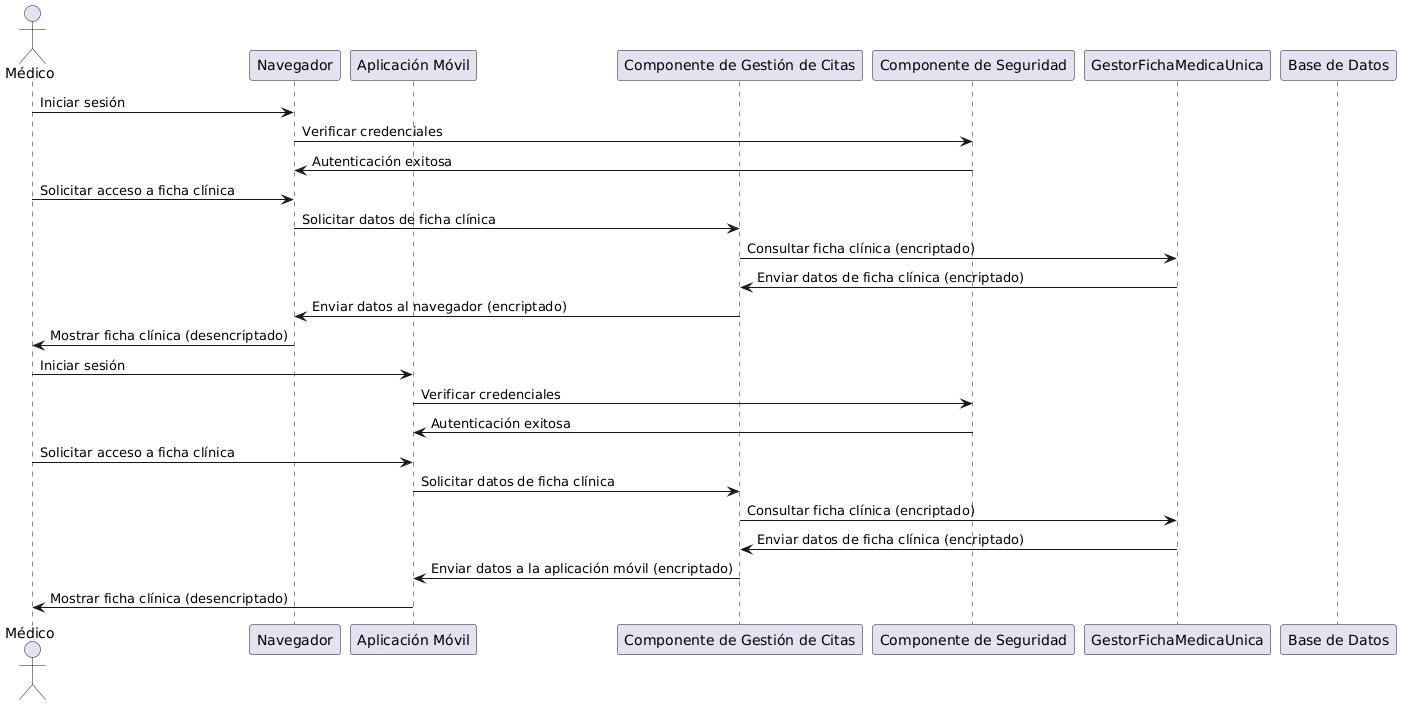

The diagram above was rendered by PlantUML. Its source (embedded in the PNG):
@startuml
actor Médico
participant "Navegador" as Navegador
participant "Aplicación Móvil" as AplicacionMovil
participant "Componente de Gestión de Citas" as GestionCitas
participant "Componente de Seguridad" as Seguridad
participant "GestorFichaMedicaUnica" as GestorFicha
participant "Base de Datos" as BaseDatos

Médico -> Navegador: Iniciar sesión
Navegador -> Seguridad: Verificar credenciales
Seguridad -> Navegador: Autenticación exitosa

Médico -> Navegador: Solicitar acceso a ficha clínica
Navegador -> GestionCitas: Solicitar datos de ficha clínica
GestionCitas -> GestorFicha: Consultar ficha clínica (encriptado)
GestorFicha -> GestionCitas: Enviar datos de ficha clínica (encriptado)
GestionCitas -> Navegador: Enviar datos al navegador (encriptado)

Navegador -> Médico: Mostrar ficha clínica (desencriptado)

Médico -> AplicacionMovil: Iniciar sesión
AplicacionMovil -> Seguridad: Verificar credenciales
Seguridad -> AplicacionMovil: Autenticación exitosa

Médico -> AplicacionMovil: Solicitar acceso a ficha clínica
AplicacionMovil -> GestionCitas: Solicitar datos de ficha clínica
GestionCitas -> GestorFicha: Consultar ficha clínica (encriptado)
GestorFicha -> GestionCitas: Enviar datos de ficha clínica (encriptado)
GestionCitas -> AplicacionMovil: Enviar datos a la aplicación móvil (encriptado)

AplicacionMovil -> Médico: Mostrar ficha clínica (desencriptado)
@enduml